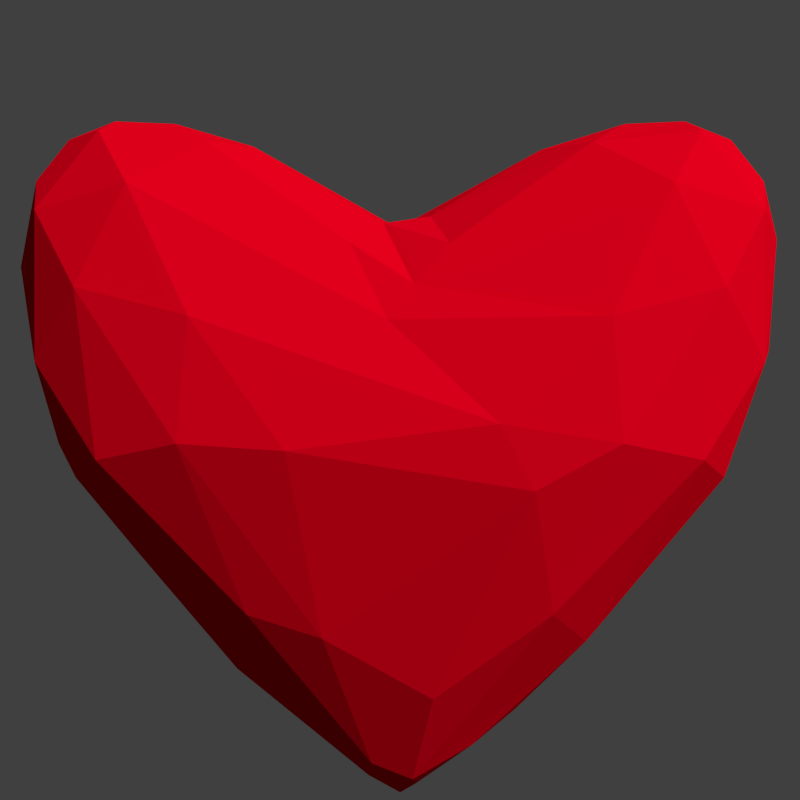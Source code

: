 # Source: heart.blend  (saved by Blender 2.77.0; exported with 4.5.12 LTS)
import bpy
from mathutils import Matrix  # noqa: F401  (used for matrix-valued properties, if any)

bpy.ops.wm.read_factory_settings(use_empty=True)
scene = bpy.context.scene
scene.name = 'Scene'

# ---- collections
col_collection_1 = bpy.data.collections.new('Collection 1'); scene.collection.children.link(col_collection_1)

# ---- materials (node trees are filled in below, after node groups)
mat_heart = bpy.data.materials.new('Heart')
mat_heart.alpha_threshold = 0.0
mat_heart.diffuse_color = (0.8, 0.0, 0.01203, 1.0)
mat_heart.roughness = 0.5
mat_heart.specular_intensity = 0.0

# ---- material node trees

# ---- world
world_world = bpy.data.worlds.new('World'); scene.world = world_world
world_world.color = (0.05088, 0.05088, 0.05088)
world_world.use_sun_shadow = False
world_world.sun_shadow_jitter_overblur = 0.0
world_world.cycles.sampling_method = 'NONE'
world_world.cycles.sample_map_resolution = 256

# ---- cameras
cam_camera = bpy.data.cameras.new('Camera')
cam_camera.clip_end = 100.0
cam_camera.lens = 35.0
cam_camera.sensor_width = 32.0
cam_camera.sensor_height = 18.0
cam_camera.display_size = 2.0
cam_camera.dof.focus_distance = 0.0

# ---- meshes
me_mesh = bpy.data.meshes.new('Mesh')
me_mesh.from_pydata([(-0.141, -0.1327, -1.516), (0.0, 3.77e-09, -1.638), (0.001007, -0.0002531, -1.653), (0.0, 5.588e-09, -1.638), (0.0, 3.77e-09, -1.638), (0.0, 3.77e-09, -1.638), (0.0, 3.77e-09, -1.638), (-3.725e-09, -1.49e-08, -1.638), (0.0, 3.77e-09, -1.638), (0.0, 3.77e-09, -1.638), (0.0, 3.77e-09, -1.638), (0.0, 3.77e-09, -1.638), (0.0, 3.77e-09, -1.638), (0.0, 3.77e-09, -1.638), (0.0, 3.77e-09, -1.638), (0.0002897, 0.0001461, -1.652), (-0.1613, 0.1858, -1.478), (-0.015, 0.005852, -1.635), (9.313e-10, 7.451e-09, -1.638), (0.07689, -0.07326, -1.576), (0.1139, -0.05898, -1.556), (0.03078, -8.89e-05, -1.625), (0.1139, 0.05898, -1.556), (0.07689, 0.07326, -1.576), (0.05493, -0.2203, -1.497), (0.3215, -0.1965, -1.353), (0.5232, -0.1025, -1.228), (0.3256, 0.1169, -1.39), (0.01743, 0.1142, -1.594), (-0.5233, 0.1025, -1.228), (-0.2399, -0.03497, -1.469), (-0.1235, -0.2776, -1.402), (-0.03818, 0.2897, -1.408), (-0.6813, -0.3595, -0.9305), (0.137, -0.4911, -1.051), (0.4225, 0.3379, -1.169), (-0.6179, -0.567, -0.6841), (-0.3107, -0.5961, -0.7729), (0.6179, -0.567, -0.6842), (0.7975, -0.3356, -0.8543), (0.9713, -0.1349, -0.7557), (0.7248, 0.1933, -1.015), (0.6179, 0.567, -0.6842), (0.3107, 0.5961, -0.7729), (-0.2501, 0.6007, -0.7866), (-0.6179, 0.567, -0.6842), (-0.7976, 0.3357, -0.8544), (-0.9763, 0.1383, -0.7502), (-0.7248, -0.1934, -1.015), (-1.176, -0.1661, -0.5012), (-1.204, -0.6317, -0.05694), (0.5123, -0.7807, -0.1643), (1.204, -0.6317, -0.05693), (1.361, -0.4195, -0.1435), (1.42, -0.2391, -0.1505), (1.185, 0.1715, -0.4874), (1.361, 0.4195, -0.1435), (1.204, 0.6317, -0.05694), (-1.204, 0.6317, -0.05693), (-1.361, 0.4195, -0.1435), (-1.42, 0.2391, -0.1505), (-1.361, -0.4195, -0.1435), (-0.4321, -0.8122, -0.01034), (1.496, 0.2566, -0.009672), (0.4321, 0.8122, -0.01034), (-1.496, -0.2566, -0.00967), (-0.8527, -0.7649, 0.01466), (0.8527, -0.7649, 0.01466), (1.468, 0.009289, -0.01908), (0.8527, 0.7649, 0.01466), (-0.7054, 0.7914, -0.05232), (-1.468, -0.009297, -0.01908), (0.3766, -0.8019, 0.09185), (1.517, -0.4603, 0.341), (1.615, -0.2607, 0.3985), (1.517, 0.4603, 0.341), (-0.3766, 0.8019, 0.09185), (-1.517, 0.4603, 0.341), (-1.615, 0.2607, 0.3985), (-1.517, -0.4603, 0.341), (-1.296, -0.6204, 0.63), (-0.8174, -0.7321, 0.5061), (0.8174, -0.7321, 0.5061), (1.296, -0.6204, 0.63), (1.296, 0.6204, 0.63), (0.8174, 0.7321, 0.5061), (-0.8174, 0.7321, 0.5061), (-1.296, 0.6204, 0.63), (-0.04907, -0.6711, 0.4955), (1.537, -0.4141, 0.9819), (1.663, -0.2302, 0.8912), (1.668, 0.2425, 0.7669), (1.537, 0.4141, 0.9819), (0.04907, 0.6711, 0.4955), (-1.537, 0.4141, 0.9819), (-1.663, 0.2302, 0.8912), (-1.668, -0.2425, 0.7669), (-1.537, -0.4141, 0.9819), (-1.112, -0.547, 1.065), (0.05528, -0.5996, 0.6456), (1.112, -0.547, 1.065), (1.612, -0.2145, 1.151), (1.614, 0.2009, 1.163), (1.112, 0.547, 1.065), (-0.05528, 0.5996, 0.6456), (-1.112, 0.547, 1.065), (-1.614, 0.2009, 1.163), (-1.612, -0.2145, 1.151), (-0.2045, -0.4985, 0.8282), (0.2045, -0.4985, 0.8282), (1.299, -0.3254, 1.342), (1.487, -0.1607, 1.35), (1.486, 0.1781, 1.341), (1.299, 0.3254, 1.342), (0.2044, 0.4985, 0.8282), (-0.2044, 0.4985, 0.8281), (-1.299, 0.3254, 1.342), (-1.486, 0.1781, 1.341), (-1.487, -0.1607, 1.35), (-1.299, -0.3254, 1.342), (-0.8276, -0.3382, 1.29), (-0.07269, -0.2935, 0.949), (0.8276, -0.3382, 1.29), (1.288, -0.1343, 1.442), (1.287, 0.1505, 1.435), (0.7971, 0.3658, 1.252), (0.06961, 0.2812, 0.9554), (-0.7971, 0.3658, 1.252), (-1.287, 0.1505, 1.435), (-1.288, -0.1343, 1.442), (0.1325, -0.271, 0.9837), (1.024, -0.1034, 1.44), (1.002, 0.1637, 1.426), (-0.1325, 0.271, 0.9837), (-1.002, 0.1637, 1.426), (-1.024, -0.1034, 1.44), (0.6332, -0.1637, 1.305), (0.6602, 0.1507, 1.323), (-0.6602, -0.1507, 1.323), (-0.008702, -0.08739, 0.9681), (0.2557, -0.009779, 1.125), (0.002414, 0.05448, 0.9643), (-0.5497, 0.1617, 1.269), (-0.3416, -0.01279, 1.171), (-7.674e-07, 1.546e-07, 0.9493), (1.476e-07, -3.26e-07, 0.9493), (1.192e-06, -2.887e-07, 0.9493)], [(1, 2), (17, 18)], [(4, 19, 2), (5, 6, 21, 20), (12, 22, 21, 11), (13, 23, 22, 12), (20, 21, 26, 25), (28, 23, 13), (15, 28, 14), (24, 0, 2), (19, 25, 24), (23, 28, 27, 22), (27, 26, 21), (24, 25, 39, 38), (17, 29, 16), (0, 48, 30), (41, 26, 27), (32, 35, 28), (48, 29, 30), (31, 33, 0), (37, 36, 31), (34, 37, 31), (24, 38, 34), (32, 16, 45, 44), (26, 40, 39), (41, 40, 26), (43, 42, 35), (44, 43, 32), (33, 50, 61, 48), (16, 46, 45), (29, 47, 46), (48, 47, 29), (39, 40, 54, 53), (36, 50, 33), (39, 52, 38), (39, 53, 52), (35, 57, 56, 41), (55, 54, 40), (46, 47, 60, 59), (42, 57, 35), (46, 58, 45), (46, 59, 58), (37, 62, 66, 36), (49, 60, 47), (51, 62, 37), (56, 63, 55), (44, 64, 43), (61, 65, 49), (43, 64, 69, 42), (38, 67, 51), (53, 54, 74, 73), (50, 79, 61), (53, 73, 52), (59, 60, 78, 77), (68, 74, 54), (57, 75, 56), (59, 77, 58), (66, 81, 80, 50), (71, 78, 60), (67, 52, 83, 82), (72, 81, 62), (69, 85, 84, 57), (75, 91, 63), (70, 58, 87, 86), (76, 85, 64), (73, 74, 90, 89), (79, 96, 65), (80, 97, 79), (73, 89, 83), (77, 78, 95, 94), (84, 92, 75), (77, 94, 87), (96, 107, 106, 95), (88, 98, 81), (82, 100, 99), (90, 101, 89), (90, 102, 101), (92, 102, 91), (93, 103, 85), (86, 105, 104), (95, 106, 94), (89, 101, 111, 110), (97, 107, 96), (88, 108, 98), (99, 108, 88), (100, 109, 99), (92, 113, 112, 102), (112, 111, 102), (94, 106, 117, 116), (93, 114, 103), (104, 114, 93), (105, 115, 104), (97, 119, 118, 107), (106, 118, 117), (112, 124, 123, 111), (98, 120, 119), (99, 121, 108), (109, 121, 99), (110, 122, 100), (117, 118, 129, 128), (103, 125, 113), (104, 126, 114), (115, 126, 104), (116, 127, 105), (123, 131, 122, 110), (108, 121, 120), (122, 130, 109), (124, 132, 131, 123), (128, 129, 135, 134), (114, 126, 125), (127, 133, 115), (129, 119, 120, 135), (135, 138, 142, 134), (130, 139, 121), (137, 136, 131), (136, 140, 139, 130), (138, 139, 143), (137, 141, 140), (145, 144, 139), (146, 145, 139), (140, 144, 146), (3, 4, 2), (6, 7, 21), (7, 8, 21), (9, 21, 8), (10, 21, 9), (11, 21, 10), (14, 28, 13), (2, 19, 24), (19, 20, 25), (22, 27, 21), (15, 16, 28), (17, 30, 29), (24, 31, 0), (28, 35, 27), (28, 16, 32), (0, 33, 48), (31, 24, 34), (27, 35, 41), (31, 36, 33), (25, 26, 39), (32, 43, 35), (16, 29, 46), (41, 55, 40), (4, 5, 20, 19), (48, 49, 47), (34, 38, 51), (41, 56, 55), (48, 61, 49), (37, 34, 51), (36, 66, 50), (38, 52, 67), (55, 68, 54), (55, 63, 68), (42, 69, 57), (44, 70, 64), (44, 45, 70), (45, 58, 70), (49, 71, 60), (49, 65, 71), (51, 72, 62), (51, 67, 72), (56, 75, 63), (70, 76, 64), (61, 79, 65), (50, 80, 79), (62, 81, 66), (72, 67, 82), (52, 73, 83), (68, 91, 74), (68, 63, 91), (57, 84, 75), (64, 85, 69), (76, 70, 86), (58, 77, 87), (71, 96, 78), (71, 65, 96), (72, 88, 81), (72, 82, 88), (74, 91, 90), (75, 92, 91), (76, 93, 85), (76, 86, 93), (78, 96, 95), (79, 97, 96), (80, 98, 97), (81, 98, 80), (88, 82, 99), (82, 83, 100), (83, 89, 100), (91, 102, 90), (84, 103, 92), (85, 103, 84), (93, 86, 104), (86, 87, 105), (87, 94, 105), (97, 98, 119), (89, 110, 100), (101, 102, 111), (92, 103, 113), (94, 116, 105), (107, 118, 106), (98, 108, 120), (100, 122, 109), (111, 123, 110), (112, 113, 124), (103, 114, 125), (105, 127, 115), (117, 128, 116), (118, 119, 129), (109, 130, 121), (124, 113, 132), (113, 125, 132), (115, 133, 126), (116, 134, 127), (128, 134, 116), (120, 121, 138), (122, 136, 130), (131, 136, 122), (131, 132, 137), (132, 125, 137), (125, 126, 137), (127, 142, 133), (134, 142, 127), (135, 120, 138), (138, 121, 139), (137, 140, 136), (137, 126, 141), (133, 141, 126), (142, 141, 133), (138, 143, 142), (143, 139, 144), (140, 146, 139), (140, 141, 144), (142, 144, 141), (143, 144, 142)])
me_mesh.materials.append(mat_heart)
me_mesh.use_remesh_preserve_volume = False
me_mesh.use_remesh_preserve_attributes = False
me_mesh.use_mirror_vertex_groups = False
me_mesh.update()

# ---- objects
ob_camera = bpy.data.objects.new('Camera', cam_camera)
ob_surfsphere = bpy.data.objects.new('SurfSphere', me_mesh)

# ---- transforms, parenting, visibility, modifiers, constraints
ob_camera.location = (0.0, -4.0, 0.0)
ob_camera.rotation_euler = (1.571, -0.0, -0.0)
ob_camera.lineart.crease_threshold = 0.0
ob_surfsphere.location = (0.0, 0.0, -0.1767)
ob_surfsphere.rotation_euler = (0.0, -0.0, 6.283)
ob_surfsphere.scale = (0.9776, 0.9776, 0.9776)
ob_surfsphere.lineart.crease_threshold = 0.0

# ---- collection membership
col_collection_1.objects.link(ob_camera)
col_collection_1.objects.link(ob_surfsphere)

# ---- scene / render settings (as saved in the file)
scene.camera = ob_camera
scene.frame_start = 1; scene.frame_end = 60; scene.frame_set(60)
scene.render.engine = 'CYCLES'
scene.render.image_settings.color_depth = '16'
scene.render.image_settings.compression = 0
scene.render.resolution_x = 256
scene.render.resolution_y = 256
scene.render.fps = 60
scene.render.dither_intensity = 0.0
scene.render.use_motion_blur = True
scene.cycles.use_denoising = False
scene.cycles.samples = 576
scene.cycles.sampling_pattern = 'TABULATED_SOBOL'
scene.cycles.light_sampling_threshold = 0.0
scene.cycles.use_adaptive_sampling = False
scene.cycles.use_light_tree = False
scene.cycles.caustics_reflective = False
scene.cycles.caustics_refractive = False
scene.cycles.blur_glossy = 0.0
scene.cycles.max_bounces = 8
scene.cycles.diffuse_bounces = 0
scene.cycles.glossy_bounces = 1
scene.cycles.transmission_bounces = 2
scene.cycles.pixel_filter_type = 'GAUSSIAN'
scene.cycles.sample_clamp_indirect = 0.0
scene.view_settings.view_transform = 'Standard'
bpy.context.view_layer.update()

# ---- added for rendering (the .blend has no usable light): sun
light_auto_sun = bpy.data.lights.new('AutoSun', 'SUN')
light_auto_sun.energy = 3.0
light_auto_sun.angle = 0.0523599
ob_auto_sun = bpy.data.objects.new('AutoSun', light_auto_sun)
scene.collection.objects.link(ob_auto_sun)
ob_auto_sun.rotation_euler = (0.872665, 0.174533, 0.523599)
bpy.context.view_layer.update()
